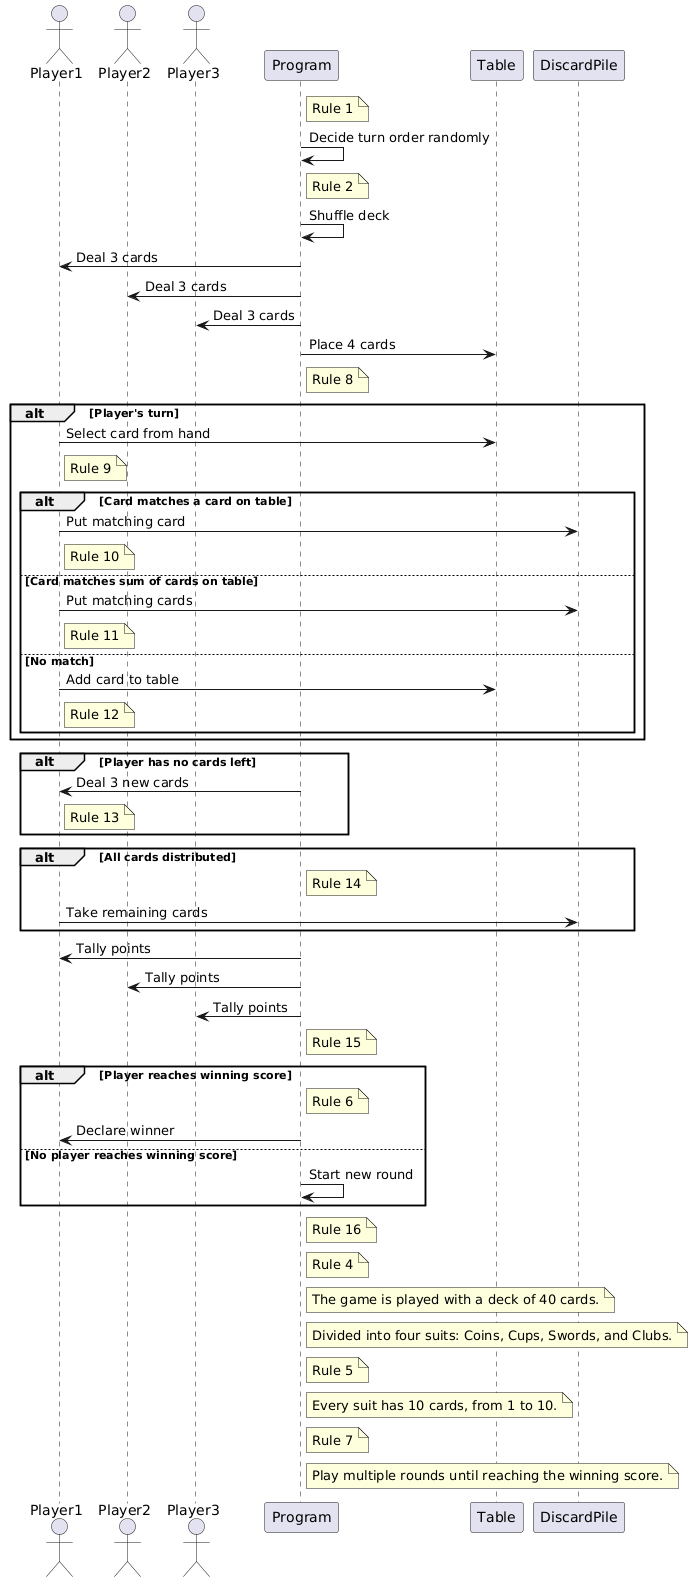

The diagram above was rendered by PlantUML. Its source (embedded in the PNG):
@startuml
actor Player1
actor Player2
actor Player3
participant Program

note right of Program: Rule 1

Program -> Program: Decide turn order randomly
note right of Program: Rule 2

Program -> Program: Shuffle deck
Program -> Player1: Deal 3 cards
Program -> Player2: Deal 3 cards
Program -> Player3: Deal 3 cards
Program -> Table: Place 4 cards
note right of Program: Rule 8

alt Player's turn
  Player1 -> Table: Select card from hand
  note right of Player1: Rule 9
  alt Card matches a card on table
    Player1 -> DiscardPile: Put matching card
    note right of Player1: Rule 10
  else Card matches sum of cards on table
    Player1 -> DiscardPile: Put matching cards
    note right of Player1: Rule 11
  else No match
    Player1 -> Table: Add card to table
    note right of Player1: Rule 12
  end
end

alt Player has no cards left
  Program -> Player1: Deal 3 new cards
  note right of Player1: Rule 13
end

alt All cards distributed
  note right of Program: Rule 14
  Player1 -> DiscardPile: Take remaining cards
end

Program -> Player1: Tally points
Program -> Player2: Tally points
Program -> Player3: Tally points
note right of Program: Rule 15

alt Player reaches winning score
  note right of Program: Rule 6
  Program -> Player1: Declare winner
else No player reaches winning score
  Program -> Program: Start new round
end

note right of Program: Rule 16

note right of Program: Rule 4
note right of Program: The game is played with a deck of 40 cards.
note right of Program: Divided into four suits: Coins, Cups, Swords, and Clubs.
note right of Program: Rule 5
note right of Program: Every suit has 10 cards, from 1 to 10.
note right of Program: Rule 7
note right of Program: Play multiple rounds until reaching the winning score.
@enduml